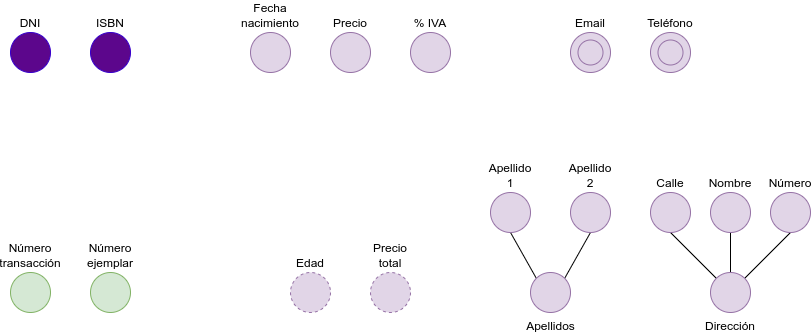

The diagram above was exported from draw.io. Its source (the exported page's mxGraphModel, read from the mxfile embedded in the PNG):
<mxGraphModel dx="1656" dy="606" grid="1" gridSize="10" guides="1" tooltips="1" connect="1" arrows="1" fold="1" page="1" pageScale="1" pageWidth="850" pageHeight="1100" math="0" shadow="0">
  <root>
    <mxCell id="0" />
    <mxCell id="1" parent="0" />
    <mxCell id="17" value="DNI" style="ellipse;whiteSpace=wrap;html=1;aspect=fixed;fillColor=#5C068C;fontColor=#000000;strokeColor=#3700CC;verticalAlign=bottom;labelPosition=center;verticalLabelPosition=top;align=center;" parent="1" vertex="1">
      <mxGeometry y="80" width="40" height="40" as="geometry" />
    </mxCell>
    <mxCell id="24" value="ISBN" style="ellipse;whiteSpace=wrap;html=1;aspect=fixed;fillColor=#5C068C;fontColor=#000000;strokeColor=#3700CC;verticalAlign=bottom;labelPosition=center;verticalLabelPosition=top;align=center;" parent="1" vertex="1">
      <mxGeometry x="80" y="80" width="40" height="40" as="geometry" />
    </mxCell>
    <mxCell id="25" value="Fecha nacimiento" style="ellipse;whiteSpace=wrap;html=1;aspect=fixed;fillColor=#e1d5e7;strokeColor=#9673a6;verticalAlign=bottom;labelPosition=center;verticalLabelPosition=top;align=center;" parent="1" vertex="1">
      <mxGeometry x="240" y="80" width="40" height="40" as="geometry" />
    </mxCell>
    <mxCell id="26" value="Precio" style="ellipse;whiteSpace=wrap;html=1;aspect=fixed;fillColor=#e1d5e7;strokeColor=#9673a6;verticalAlign=bottom;labelPosition=center;verticalLabelPosition=top;align=center;" parent="1" vertex="1">
      <mxGeometry x="320" y="80" width="40" height="40" as="geometry" />
    </mxCell>
    <mxCell id="31" value="% IVA" style="ellipse;whiteSpace=wrap;html=1;aspect=fixed;fillColor=#e1d5e7;strokeColor=#9673a6;verticalAlign=bottom;labelPosition=center;verticalLabelPosition=top;align=center;" parent="1" vertex="1">
      <mxGeometry x="400" y="80" width="40" height="40" as="geometry" />
    </mxCell>
    <mxCell id="32" value="Email" style="ellipse;whiteSpace=wrap;html=1;aspect=fixed;fillColor=#e1d5e7;strokeColor=#9673a6;verticalAlign=bottom;labelPosition=center;verticalLabelPosition=top;align=center;" parent="1" vertex="1">
      <mxGeometry x="560" y="80" width="40" height="40" as="geometry" />
    </mxCell>
    <mxCell id="33" value="Teléfono" style="ellipse;whiteSpace=wrap;html=1;aspect=fixed;fillColor=#e1d5e7;strokeColor=#9673a6;verticalAlign=bottom;labelPosition=center;verticalLabelPosition=top;align=center;" parent="1" vertex="1">
      <mxGeometry x="640" y="80" width="40" height="40" as="geometry" />
    </mxCell>
    <mxCell id="34" value="Número transacción" style="ellipse;whiteSpace=wrap;html=1;aspect=fixed;fillColor=#d5e8d4;strokeColor=#82b366;verticalAlign=bottom;labelPosition=center;verticalLabelPosition=top;align=center;" parent="1" vertex="1">
      <mxGeometry y="320" width="40" height="40" as="geometry" />
    </mxCell>
    <mxCell id="35" value="Número ejemplar" style="ellipse;whiteSpace=wrap;html=1;aspect=fixed;fillColor=#d5e8d4;strokeColor=#82b366;verticalAlign=bottom;labelPosition=center;verticalLabelPosition=top;align=center;" parent="1" vertex="1">
      <mxGeometry x="80" y="320" width="40" height="40" as="geometry" />
    </mxCell>
    <mxCell id="36" value="Edad" style="ellipse;whiteSpace=wrap;html=1;aspect=fixed;fillColor=#e1d5e7;strokeColor=#9673a6;verticalAlign=bottom;labelPosition=center;verticalLabelPosition=top;align=center;dashed=1;" parent="1" vertex="1">
      <mxGeometry x="280" y="320" width="40" height="40" as="geometry" />
    </mxCell>
    <mxCell id="37" value="Precio total" style="ellipse;whiteSpace=wrap;html=1;aspect=fixed;fillColor=#e1d5e7;strokeColor=#9673a6;verticalAlign=bottom;labelPosition=center;verticalLabelPosition=top;align=center;dashed=1;" parent="1" vertex="1">
      <mxGeometry x="360" y="320" width="40" height="40" as="geometry" />
    </mxCell>
    <mxCell id="43" style="edgeStyle=none;html=1;exitX=0;exitY=0;exitDx=0;exitDy=0;entryX=0.5;entryY=1;entryDx=0;entryDy=0;endArrow=none;endFill=0;" parent="1" source="38" target="40" edge="1">
      <mxGeometry relative="1" as="geometry" />
    </mxCell>
    <mxCell id="45" style="edgeStyle=none;html=1;exitX=1;exitY=0;exitDx=0;exitDy=0;entryX=0.5;entryY=1;entryDx=0;entryDy=0;endArrow=none;endFill=0;" parent="1" source="38" target="42" edge="1">
      <mxGeometry relative="1" as="geometry" />
    </mxCell>
    <mxCell id="38" value="Apellidos" style="ellipse;html=1;aspect=fixed;fillColor=#e1d5e7;strokeColor=#9673a6;verticalAlign=top;labelPosition=center;verticalLabelPosition=bottom;align=center;" parent="1" vertex="1">
      <mxGeometry x="520" y="320" width="40" height="40" as="geometry" />
    </mxCell>
    <mxCell id="40" value="Apellido 1" style="ellipse;whiteSpace=wrap;html=1;aspect=fixed;fillColor=#e1d5e7;strokeColor=#9673a6;verticalAlign=bottom;labelPosition=center;verticalLabelPosition=top;align=center;" parent="1" vertex="1">
      <mxGeometry x="480" y="240" width="40" height="40" as="geometry" />
    </mxCell>
    <mxCell id="42" value="Apellido 2" style="ellipse;whiteSpace=wrap;html=1;aspect=fixed;fillColor=#e1d5e7;strokeColor=#9673a6;verticalAlign=bottom;labelPosition=center;verticalLabelPosition=top;align=center;" parent="1" vertex="1">
      <mxGeometry x="560" y="240" width="40" height="40" as="geometry" />
    </mxCell>
    <mxCell id="46" style="edgeStyle=none;html=1;exitX=0;exitY=0;exitDx=0;exitDy=0;entryX=0.5;entryY=1;entryDx=0;entryDy=0;endArrow=none;endFill=0;" parent="1" source="49" target="50" edge="1">
      <mxGeometry relative="1" as="geometry" />
    </mxCell>
    <mxCell id="47" style="edgeStyle=none;html=1;exitX=0.5;exitY=0;exitDx=0;exitDy=0;entryX=0.5;entryY=1;entryDx=0;entryDy=0;endArrow=none;endFill=0;" parent="1" source="49" target="51" edge="1">
      <mxGeometry relative="1" as="geometry" />
    </mxCell>
    <mxCell id="48" style="edgeStyle=none;html=1;exitX=1;exitY=0;exitDx=0;exitDy=0;entryX=0.5;entryY=1;entryDx=0;entryDy=0;endArrow=none;endFill=0;" parent="1" source="49" target="52" edge="1">
      <mxGeometry relative="1" as="geometry" />
    </mxCell>
    <mxCell id="49" value="Dirección" style="ellipse;whiteSpace=wrap;html=1;aspect=fixed;fillColor=#e1d5e7;strokeColor=#9673a6;verticalAlign=top;labelPosition=center;verticalLabelPosition=bottom;align=center;" parent="1" vertex="1">
      <mxGeometry x="700" y="320" width="40" height="40" as="geometry" />
    </mxCell>
    <mxCell id="50" value="Calle" style="ellipse;whiteSpace=wrap;html=1;aspect=fixed;fillColor=#e1d5e7;strokeColor=#9673a6;verticalAlign=bottom;labelPosition=center;verticalLabelPosition=top;align=center;" parent="1" vertex="1">
      <mxGeometry x="640" y="240" width="40" height="40" as="geometry" />
    </mxCell>
    <mxCell id="51" value="Nombre" style="ellipse;whiteSpace=wrap;html=1;aspect=fixed;fillColor=#e1d5e7;strokeColor=#9673a6;verticalAlign=bottom;labelPosition=center;verticalLabelPosition=top;align=center;" parent="1" vertex="1">
      <mxGeometry x="700" y="240" width="40" height="40" as="geometry" />
    </mxCell>
    <mxCell id="52" value="Número" style="ellipse;whiteSpace=wrap;html=1;aspect=fixed;fillColor=#e1d5e7;strokeColor=#9673a6;verticalAlign=bottom;labelPosition=center;verticalLabelPosition=top;align=center;" parent="1" vertex="1">
      <mxGeometry x="760" y="240" width="40" height="40" as="geometry" />
    </mxCell>
    <mxCell id="53" value="" style="ellipse;whiteSpace=wrap;html=1;fillColor=#e1d5e7;strokeColor=#9673a6;" vertex="1" parent="1">
      <mxGeometry x="567.5" y="87.5" width="25" height="25" as="geometry" />
    </mxCell>
    <mxCell id="54" value="" style="ellipse;whiteSpace=wrap;html=1;fillColor=#e1d5e7;strokeColor=#9673a6;" vertex="1" parent="1">
      <mxGeometry x="647.5" y="87.5" width="25" height="25" as="geometry" />
    </mxCell>
  </root>
</mxGraphModel>